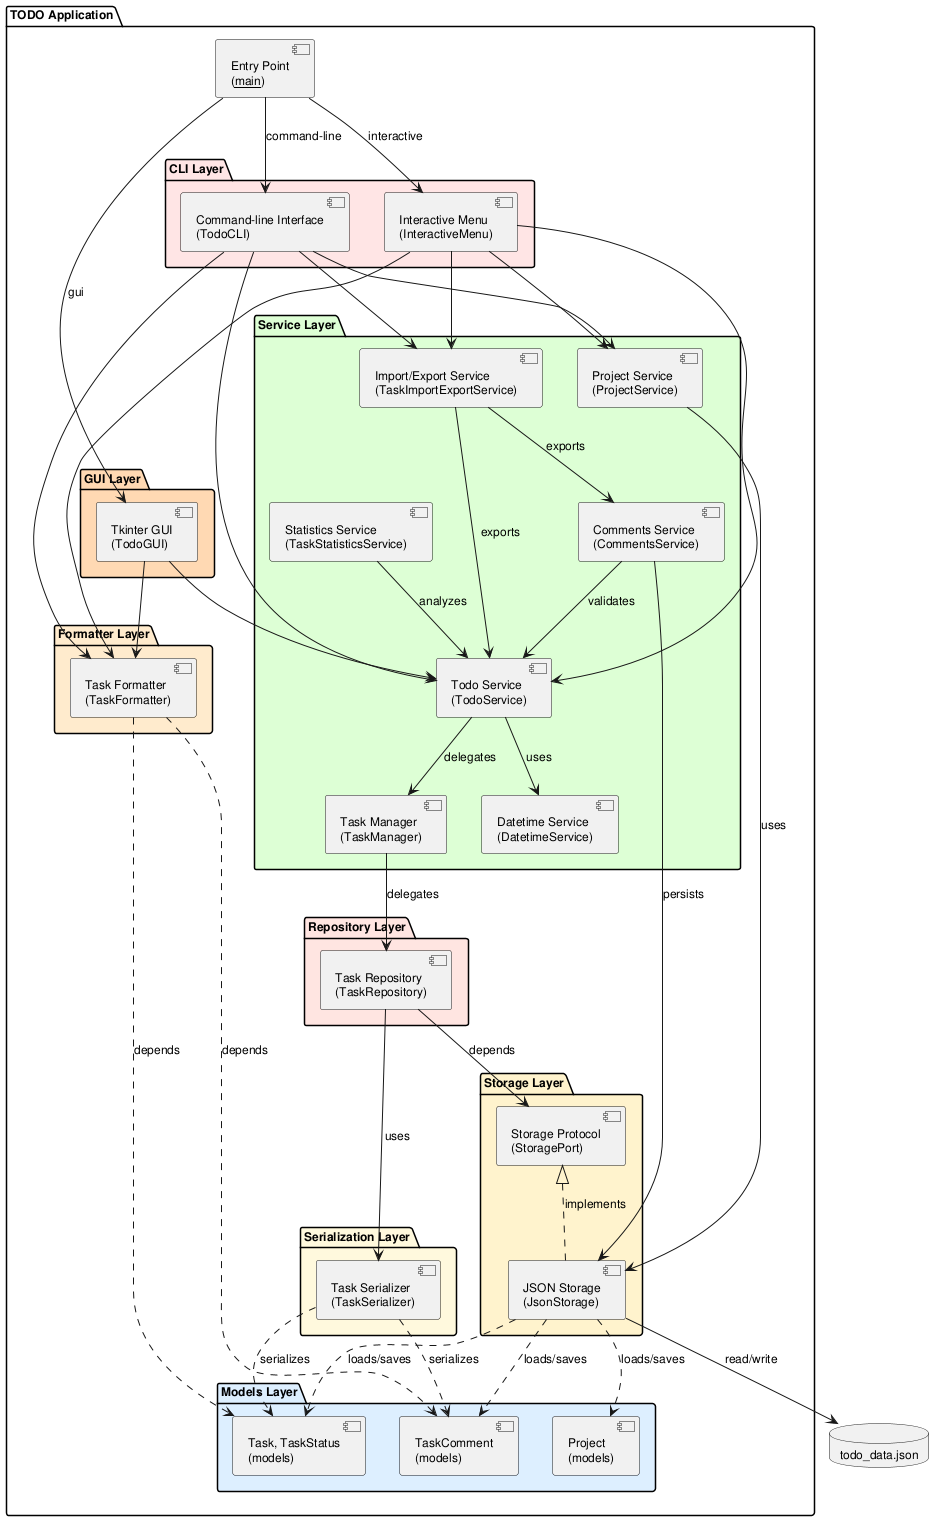

The diagram above was rendered by PlantUML. Its source (embedded in the PNG):
@startuml component_diagram

skinparam componentStyle uml2
skinparam defaultFontSize 12

top to bottom direction

package "TODO Application" {

    component "Entry Point\n(__main__)" as Main

    package "GUI Layer" #FFD9B3 {
        component "Tkinter GUI\n(TodoGUI)" as GUI
    }

    package "CLI Layer" #FFE5E5 {
        component "Interactive Menu\n(InteractiveMenu)" as IM
        component "Command-line Interface\n(TodoCLI)" as CLI
    }

    package "Formatter Layer" #FFEBCD {
        component "Task Formatter\n(TaskFormatter)" as TF
    }

    package "Service Layer" #DDFFD4 {
        component "Todo Service\n(TodoService)" as SVC
        component "Task Manager\n(TaskManager)" as MGR
        component "Project Service\n(ProjectService)" as PSVC
        component "Comments Service\n(CommentsService)" as CSVC
        component "Statistics Service\n(TaskStatisticsService)" as STATS
        component "Import/Export Service\n(TaskImportExportService)" as IESVC
        component "Datetime Service\n(DatetimeService)" as DTS
    }

    package "Repository Layer" #FFE4E1 {
        component "Task Repository\n(TaskRepository)" as REPO
    }

    package "Serialization Layer" #FFF8DC {
        component "Task Serializer\n(TaskSerializer)" as SER
    }

    package "Storage Layer" #FFF3CC {
        component "Storage Protocol\n(StoragePort)" as SP
        component "JSON Storage\n(JsonStorage)" as Storage
    }

    package "Models Layer" #DDEEFF {
        component "Task, TaskStatus\n(models)" as Model
        component "Project\n(models)" as PModel
        component "TaskComment\n(models)" as CModel
    }
}

database "todo_data.json" as DB

Main --> GUI : gui
Main --> IM : interactive
Main --> CLI : command-line

GUI --> SVC
GUI --> TF
IM --> SVC
IM --> PSVC
IM --> IESVC
IM --> TF
CLI --> SVC
CLI --> PSVC
CLI --> IESVC
CLI --> TF

TF ..> Model : depends
TF ..> CModel : depends

SVC --> MGR : delegates
SVC --> DTS : uses
PSVC --> Storage : uses
CSVC --> SVC : validates
CSVC --> Storage : persists
STATS --> SVC : analyzes

IESVC --> SVC : exports
IESVC --> CSVC : exports

MGR --> REPO : delegates
REPO --> SER : uses
REPO --> SP : depends

SER ..> Model : serializes
SER ..> CModel : serializes

SP <|.. Storage : implements
Storage --> DB : read/write

Storage ..> Model : loads/saves
Storage ..> PModel : loads/saves
Storage ..> CModel : loads/saves

@enduml